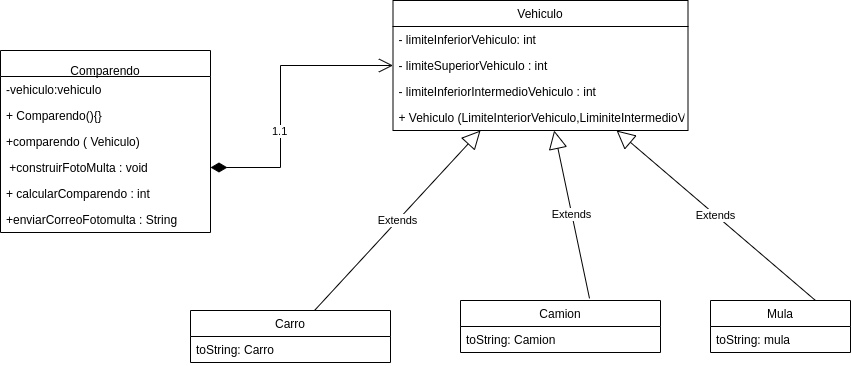

The diagram above was exported from draw.io. Its source (the exported page's mxGraphModel, read from the mxfile embedded in the PNG):
<mxGraphModel dx="1896" dy="463" grid="1" gridSize="10" guides="1" tooltips="1" connect="1" arrows="1" fold="1" page="1" pageScale="1" pageWidth="850" pageHeight="1100" math="0" shadow="0">
  <root>
    <mxCell id="0" />
    <mxCell id="1" parent="0" />
    <mxCell id="8eQeR3FDFBWozoU47smK-1" value="&#10;Comparendo" style="swimlane;fontStyle=0;childLayout=stackLayout;horizontal=1;startSize=26;fillColor=none;horizontalStack=0;resizeParent=1;resizeParentMax=0;resizeLast=0;collapsible=1;marginBottom=0;" vertex="1" parent="1">
      <mxGeometry x="-100" y="100" width="210" height="182" as="geometry" />
    </mxCell>
    <mxCell id="8eQeR3FDFBWozoU47smK-47" value="-vehiculo:vehiculo" style="text;strokeColor=none;fillColor=none;align=left;verticalAlign=top;spacingLeft=4;spacingRight=4;overflow=hidden;rotatable=0;points=[[0,0.5],[1,0.5]];portConstraint=eastwest;" vertex="1" parent="8eQeR3FDFBWozoU47smK-1">
      <mxGeometry y="26" width="210" height="26" as="geometry" />
    </mxCell>
    <mxCell id="8eQeR3FDFBWozoU47smK-45" value="+ Comparendo(){}&#10;" style="text;strokeColor=none;fillColor=none;align=left;verticalAlign=top;spacingLeft=4;spacingRight=4;overflow=hidden;rotatable=0;points=[[0,0.5],[1,0.5]];portConstraint=eastwest;" vertex="1" parent="8eQeR3FDFBWozoU47smK-1">
      <mxGeometry y="52" width="210" height="26" as="geometry" />
    </mxCell>
    <mxCell id="8eQeR3FDFBWozoU47smK-46" value="+comparendo ( Vehiculo)" style="text;strokeColor=none;fillColor=none;align=left;verticalAlign=top;spacingLeft=4;spacingRight=4;overflow=hidden;rotatable=0;points=[[0,0.5],[1,0.5]];portConstraint=eastwest;" vertex="1" parent="8eQeR3FDFBWozoU47smK-1">
      <mxGeometry y="78" width="210" height="26" as="geometry" />
    </mxCell>
    <mxCell id="8eQeR3FDFBWozoU47smK-28" value=" +construirFotoMulta : void" style="text;strokeColor=none;fillColor=none;align=left;verticalAlign=top;spacingLeft=4;spacingRight=4;overflow=hidden;rotatable=0;points=[[0,0.5],[1,0.5]];portConstraint=eastwest;" vertex="1" parent="8eQeR3FDFBWozoU47smK-1">
      <mxGeometry y="104" width="210" height="26" as="geometry" />
    </mxCell>
    <mxCell id="8eQeR3FDFBWozoU47smK-43" value="+ calcularComparendo : int" style="text;strokeColor=none;fillColor=none;align=left;verticalAlign=top;spacingLeft=4;spacingRight=4;overflow=hidden;rotatable=0;points=[[0,0.5],[1,0.5]];portConstraint=eastwest;" vertex="1" parent="8eQeR3FDFBWozoU47smK-1">
      <mxGeometry y="130" width="210" height="26" as="geometry" />
    </mxCell>
    <mxCell id="8eQeR3FDFBWozoU47smK-44" value="+enviarCorreoFotomulta : String" style="text;strokeColor=none;fillColor=none;align=left;verticalAlign=top;spacingLeft=4;spacingRight=4;overflow=hidden;rotatable=0;points=[[0,0.5],[1,0.5]];portConstraint=eastwest;" vertex="1" parent="8eQeR3FDFBWozoU47smK-1">
      <mxGeometry y="156" width="210" height="26" as="geometry" />
    </mxCell>
    <mxCell id="8eQeR3FDFBWozoU47smK-5" value="Carro" style="swimlane;fontStyle=0;childLayout=stackLayout;horizontal=1;startSize=26;fillColor=none;horizontalStack=0;resizeParent=1;resizeParentMax=0;resizeLast=0;collapsible=1;marginBottom=0;" vertex="1" parent="1">
      <mxGeometry x="90" y="360" width="200" height="52" as="geometry" />
    </mxCell>
    <mxCell id="8eQeR3FDFBWozoU47smK-40" value="toString: Carro" style="text;strokeColor=none;fillColor=none;align=left;verticalAlign=top;spacingLeft=4;spacingRight=4;overflow=hidden;rotatable=0;points=[[0,0.5],[1,0.5]];portConstraint=eastwest;" vertex="1" parent="8eQeR3FDFBWozoU47smK-5">
      <mxGeometry y="26" width="200" height="26" as="geometry" />
    </mxCell>
    <mxCell id="8eQeR3FDFBWozoU47smK-13" value="Mula" style="swimlane;fontStyle=0;childLayout=stackLayout;horizontal=1;startSize=26;fillColor=none;horizontalStack=0;resizeParent=1;resizeParentMax=0;resizeLast=0;collapsible=1;marginBottom=0;" vertex="1" parent="1">
      <mxGeometry x="610" y="350" width="140" height="52" as="geometry" />
    </mxCell>
    <mxCell id="8eQeR3FDFBWozoU47smK-41" value="toString: mula" style="text;strokeColor=none;fillColor=none;align=left;verticalAlign=top;spacingLeft=4;spacingRight=4;overflow=hidden;rotatable=0;points=[[0,0.5],[1,0.5]];portConstraint=eastwest;" vertex="1" parent="8eQeR3FDFBWozoU47smK-13">
      <mxGeometry y="26" width="140" height="26" as="geometry" />
    </mxCell>
    <mxCell id="8eQeR3FDFBWozoU47smK-21" value="Camion" style="swimlane;fontStyle=0;childLayout=stackLayout;horizontal=1;startSize=26;fillColor=none;horizontalStack=0;resizeParent=1;resizeParentMax=0;resizeLast=0;collapsible=1;marginBottom=0;" vertex="1" parent="1">
      <mxGeometry x="360" y="350" width="200" height="52" as="geometry" />
    </mxCell>
    <mxCell id="8eQeR3FDFBWozoU47smK-42" value="toString: Camion" style="text;strokeColor=none;fillColor=none;align=left;verticalAlign=top;spacingLeft=4;spacingRight=4;overflow=hidden;rotatable=0;points=[[0,0.5],[1,0.5]];portConstraint=eastwest;" vertex="1" parent="8eQeR3FDFBWozoU47smK-21">
      <mxGeometry y="26" width="200" height="26" as="geometry" />
    </mxCell>
    <mxCell id="8eQeR3FDFBWozoU47smK-30" value="Vehiculo" style="swimlane;fontStyle=0;childLayout=stackLayout;horizontal=1;startSize=26;fillColor=none;horizontalStack=0;resizeParent=1;resizeParentMax=0;resizeLast=0;collapsible=1;marginBottom=0;" vertex="1" parent="1">
      <mxGeometry x="292.5" y="50" width="295" height="130" as="geometry" />
    </mxCell>
    <mxCell id="8eQeR3FDFBWozoU47smK-6" value="- limiteInferiorVehiculo: int" style="text;strokeColor=none;fillColor=none;align=left;verticalAlign=top;spacingLeft=4;spacingRight=4;overflow=hidden;rotatable=0;points=[[0,0.5],[1,0.5]];portConstraint=eastwest;" vertex="1" parent="8eQeR3FDFBWozoU47smK-30">
      <mxGeometry y="26" width="295" height="26" as="geometry" />
    </mxCell>
    <mxCell id="8eQeR3FDFBWozoU47smK-8" value="- limiteSuperiorVehiculo : int" style="text;strokeColor=none;fillColor=none;align=left;verticalAlign=top;spacingLeft=4;spacingRight=4;overflow=hidden;rotatable=0;points=[[0,0.5],[1,0.5]];portConstraint=eastwest;" vertex="1" parent="8eQeR3FDFBWozoU47smK-30">
      <mxGeometry y="52" width="295" height="26" as="geometry" />
    </mxCell>
    <mxCell id="8eQeR3FDFBWozoU47smK-7" value="- limiteInferiorIntermedioVehiculo : int" style="text;strokeColor=none;fillColor=none;align=left;verticalAlign=top;spacingLeft=4;spacingRight=4;overflow=hidden;rotatable=0;points=[[0,0.5],[1,0.5]];portConstraint=eastwest;" vertex="1" parent="8eQeR3FDFBWozoU47smK-30">
      <mxGeometry y="78" width="295" height="26" as="geometry" />
    </mxCell>
    <mxCell id="8eQeR3FDFBWozoU47smK-26" value="+ Vehiculo (LimiteInteriorVehiculo,LiminiteIntermedioVehiculo, limiteSuperiorVehiculo" style="text;strokeColor=none;fillColor=none;align=left;verticalAlign=top;spacingLeft=4;spacingRight=4;overflow=hidden;rotatable=0;points=[[0,0.5],[1,0.5]];portConstraint=eastwest;" vertex="1" parent="8eQeR3FDFBWozoU47smK-30">
      <mxGeometry y="104" width="295" height="26" as="geometry" />
    </mxCell>
    <mxCell id="8eQeR3FDFBWozoU47smK-34" value="Extends" style="endArrow=block;endSize=16;endFill=0;html=1;rounded=0;" edge="1" parent="1" source="8eQeR3FDFBWozoU47smK-5" target="8eQeR3FDFBWozoU47smK-30">
      <mxGeometry width="160" relative="1" as="geometry">
        <mxPoint x="210" y="310" as="sourcePoint" />
        <mxPoint x="370" y="310" as="targetPoint" />
      </mxGeometry>
    </mxCell>
    <mxCell id="8eQeR3FDFBWozoU47smK-35" value="Extends" style="endArrow=block;endSize=16;endFill=0;html=1;rounded=0;exitX=0.645;exitY=-0.04;exitDx=0;exitDy=0;exitPerimeter=0;" edge="1" parent="1" source="8eQeR3FDFBWozoU47smK-21" target="8eQeR3FDFBWozoU47smK-30">
      <mxGeometry width="160" relative="1" as="geometry">
        <mxPoint x="215" y="480" as="sourcePoint" />
        <mxPoint x="395" y="381" as="targetPoint" />
      </mxGeometry>
    </mxCell>
    <mxCell id="8eQeR3FDFBWozoU47smK-36" value="Extends" style="endArrow=block;endSize=16;endFill=0;html=1;rounded=0;exitX=0.75;exitY=0;exitDx=0;exitDy=0;" edge="1" parent="1" source="8eQeR3FDFBWozoU47smK-13" target="8eQeR3FDFBWozoU47smK-30">
      <mxGeometry width="160" relative="1" as="geometry">
        <mxPoint x="479" y="478" as="sourcePoint" />
        <mxPoint x="523.1799999999998" y="337.12200000000007" as="targetPoint" />
      </mxGeometry>
    </mxCell>
    <mxCell id="8eQeR3FDFBWozoU47smK-51" value="1.1" style="endArrow=open;html=1;endSize=12;startArrow=diamondThin;startSize=14;startFill=1;edgeStyle=orthogonalEdgeStyle;align=left;verticalAlign=bottom;rounded=0;exitX=1;exitY=0.5;exitDx=0;exitDy=0;" edge="1" parent="1" source="8eQeR3FDFBWozoU47smK-28" target="8eQeR3FDFBWozoU47smK-30">
      <mxGeometry x="-0.3181" y="10" relative="1" as="geometry">
        <mxPoint x="240" y="210" as="sourcePoint" />
        <mxPoint x="400" y="210" as="targetPoint" />
        <Array as="points">
          <mxPoint x="180" y="217" />
          <mxPoint x="180" y="115" />
        </Array>
        <mxPoint as="offset" />
      </mxGeometry>
    </mxCell>
  </root>
</mxGraphModel>